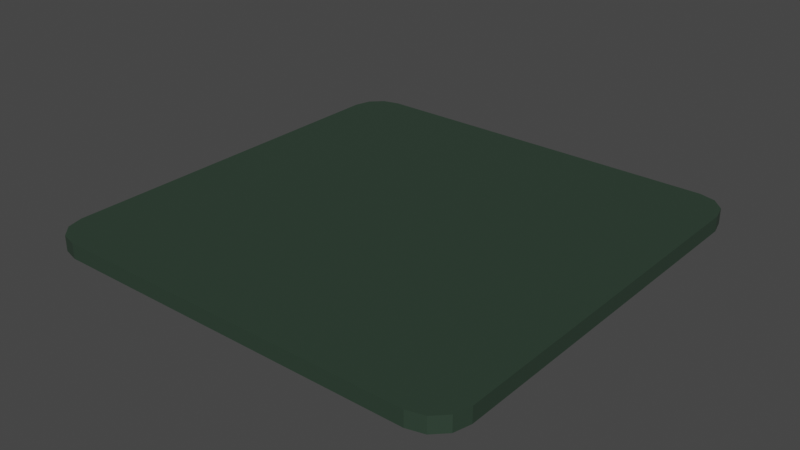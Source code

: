 # Source: FoodIngredient_Nori.blend  (saved by Blender 3.0.42; exported with 4.5.12 LTS)
import bpy
from mathutils import Matrix  # noqa: F401  (used for matrix-valued properties, if any)

bpy.ops.wm.read_factory_settings(use_empty=True)
scene = bpy.context.scene
scene.name = 'Scene'

# ---- collections
col_collection = bpy.data.collections.new('Collection'); scene.collection.children.link(col_collection)

# ---- images (referenced by path relative to the original .blend; pixels are not part of the script)
import os
ASSET_DIR = os.environ.get("B2B_ASSET_DIR", "")  # directory of the original .blend (textures are referenced by path, not embedded)
HERE = os.path.dirname(os.path.abspath(__file__))  # packed textures are extracted next to this script under _unpacked/

def load_image(name, relpath, width, height, colorspace="sRGB"):
    """Load a texture the original file referenced (path relative to the .blend, or extracted next to this script)."""
    p = next((c for c in (os.path.join(HERE, relpath), os.path.join(ASSET_DIR, relpath)) if relpath and os.path.exists(c)), "")
    if p:
        img = bpy.data.images.load(p, check_existing=True)
        img.name = name
    else:  # same state as the original file: an image datablock whose file is absent (Cycles renders it pink)
        img = bpy.data.images.new(name, width, height)
        img.source = "FILE"
        img.filepath = "//" + (relpath or name)
    img.colorspace_settings.name = colorspace
    return img
img_sushi_atlas_png = load_image('Sushi_Atlas.png', '_unpacked/Sushi_Atlas.a1e893e3.png', 512, 512, 'sRGB')

# ---- materials (node trees are filled in below, after node groups)
mat_atlas = bpy.data.materials.new('Atlas')
mat_atlas.alpha_threshold = 0.0
mat_atlas.use_transparent_shadow = False
mat_atlas.roughness = 0.5

# ---- material node trees
mat_atlas.use_nodes = True; mat_atlas.node_tree.nodes.clear()
_N = mat_atlas.node_tree.nodes; _L = mat_atlas.node_tree.links
n0 = _N.new('ShaderNodeOutputMaterial'); n0.name = 'Material Output'; n0.location = (650, 300)
n1 = _N.new('ShaderNodeTexImage'); n1.name = 'Image Texture'; n1.location = (-180, 300)
n1.width = 140
n1.image = img_sushi_atlas_png
n2 = _N.new('ShaderNodeBsdfPrincipled'); n2.name = 'Principled BSDF'; n2.location = (40, 371)
n2.distribution = 'GGX'
n2.subsurface_method = 'RANDOM_WALK_SKIN'
n2.inputs[3].default_value = 1.45
n2.inputs[27].default_value = (0.0, 0.0, 0.0, 1.0)
n2.inputs[28].default_value = 1.0
_L.new(n1.outputs[0], n2.inputs[0])
_L.new(n2.outputs[0], n0.inputs[0])
n0.is_active_output = True

# ---- world
world_world = bpy.data.worlds.new('World'); scene.world = world_world
world_world.use_nodes = True; world_world.node_tree.nodes.clear()
_N = world_world.node_tree.nodes; _L = world_world.node_tree.links
n0 = _N.new('ShaderNodeOutputWorld'); n0.name = 'World Output'; n0.location = (300, 300)
n1 = _N.new('ShaderNodeBackground'); n1.name = 'Background'; n1.location = (10, 300)
n1.inputs[0].default_value = (0.05088, 0.05088, 0.05088, 1.0)
_L.new(n1.outputs[0], n0.inputs[0])
n0.is_active_output = True
world_world.color = (0.05088, 0.05088, 0.05088)
world_world.use_sun_shadow = False
world_world.sun_shadow_jitter_overblur = 0.0

# ---- meshes
me_plane_003 = bpy.data.meshes.new('Plane.003')
me_plane_003.from_pydata([(-0.4295, -0.5066, 0.0), (-0.5066, -0.4295, 0.0), (-0.468, -0.4963, 0.0), (-0.4963, -0.468, 0.0), (0.5066, -0.4295, 0.0), (0.4295, -0.5066, 0.0), (0.4963, -0.468, 0.0), (0.468, -0.4963, 0.0), (-0.5066, 0.4295, 0.0), (-0.4295, 0.5066, 0.0), (-0.4963, 0.468, 0.0), (-0.468, 0.4963, 0.0), (0.4295, 0.5066, 0.0), (0.5066, 0.4295, 0.0), (0.468, 0.4963, 0.0), (0.4963, 0.468, 0.0), (-0.4295, 0.5066, 0.03567), (-0.5066, 0.4295, 0.03567), (-0.468, 0.4963, 0.03567), (-0.4963, 0.468, 0.03567), (-0.5066, -0.4295, 0.03567), (-0.4295, -0.5066, 0.03567), (-0.4963, -0.468, 0.03567), (-0.468, -0.4963, 0.03567), (0.4295, -0.5066, 0.03567), (0.5066, -0.4295, 0.03567), (0.468, -0.4963, 0.03567), (0.4963, -0.468, 0.03567), (0.5066, 0.4295, 0.03567), (0.4295, 0.5066, 0.03567), (0.4963, 0.468, 0.03567), (0.468, 0.4963, 0.03567)], [], [(0, 5, 24, 21), (4, 13, 28, 25), (12, 9, 16, 29), (0, 2, 3, 1, 8, 10, 11, 9, 12, 14, 15, 13, 4, 6, 7, 5), (20, 22, 23, 21, 24, 26, 27, 25, 28, 30, 31, 29, 16, 18, 19, 17), (4, 25, 27, 6), (6, 27, 26, 7), (7, 26, 24, 5), (20, 1, 3, 22), (22, 3, 2, 23), (23, 2, 0, 21), (12, 29, 31, 14), (14, 31, 30, 15), (15, 30, 28, 13), (16, 9, 11, 18), (18, 11, 10, 19), (19, 10, 8, 17), (8, 1, 20, 17)])
_uv = me_plane_003.uv_layers.new(name='UVMap')
_uv.uv.foreach_set('vector', [0.4717, 0.2899, 0.4717, 0.2902, 0.4717, 0.2902, 0.4717, 0.2899, 0.4717, 0.2898, 0.4717, 0.2895, 0.4718, 0.2895, 0.4718, 0.2898, 0.4717, 0.2899, 0.4717, 0.2896, 0.4717, 0.2896, 0.4717, 0.2899, 0.4717, 0.29, 0.4716, 0.29, 0.4716, 0.29, 0.4716, 0.29, 0.4708, 0.29, 0.4708, 0.29, 0.4708, 0.29, 0.4708, 0.29, 0.4708, 0.2895, 0.4708, 0.2895, 0.4708, 0.2895, 0.4708, 0.2895, 0.4716, 0.2895, 0.4716, 0.2895, 0.4716, 0.2895, 0.4717, 0.2895, 0.4716, 0.29, 0.4716, 0.29, 0.4716, 0.29, 0.4717, 0.29, 0.4717, 0.2905, 0.4716, 0.2905, 0.4716, 0.2905, 0.4716, 0.2905, 0.4708, 0.2905, 0.4708, 0.2905, 0.4708, 0.2905, 0.4708, 0.2905, 0.4708, 0.29, 0.4708, 0.29, 0.4708, 0.29, 0.4708, 0.29, 0.4717, 0.2898, 0.4718, 0.2898, 0.4718, 0.2898, 0.4717, 0.2898, 0.4717, 0.2898, 0.4718, 0.2898, 0.4718, 0.2898, 0.4717, 0.2898, 0.4717, 0.2898, 0.4718, 0.2898, 0.4718, 0.2899, 0.4717, 0.2899, 0.4717, 0.2898, 0.4717, 0.2898, 0.4717, 0.2898, 0.4717, 0.2898, 0.4717, 0.2898, 0.4717, 0.2898, 0.4717, 0.2898, 0.4717, 0.2898, 0.4717, 0.2898, 0.4717, 0.2898, 0.4717, 0.2899, 0.4717, 0.2899, 0.4717, 0.2899, 0.4717, 0.2899, 0.4717, 0.2899, 0.4717, 0.2899, 0.4717, 0.2899, 0.4717, 0.2899, 0.4717, 0.2899, 0.4717, 0.2899, 0.4717, 0.2899, 0.4717, 0.2899, 0.4717, 0.2899, 0.4717, 0.2899, 0.4717, 0.2896, 0.4717, 0.2896, 0.4717, 0.2895, 0.4717, 0.2895, 0.4717, 0.2895, 0.4717, 0.2895, 0.4717, 0.2895, 0.4717, 0.2895, 0.4717, 0.2895, 0.4717, 0.2895, 0.4717, 0.2895, 0.4717, 0.2895, 0.4717, 0.2895, 0.4717, 0.2898, 0.4717, 0.2898, 0.4717, 0.2895])
me_plane_003.materials.append(mat_atlas)
me_plane_003.use_remesh_preserve_volume = False
me_plane_003.use_remesh_preserve_attributes = False
me_plane_003.use_mirror_vertex_groups = False
me_plane_003.update()

# ---- objects
ob_foodingredient_nori = bpy.data.objects.new('FoodIngredient_Nori', me_plane_003)

# ---- transforms, parenting, visibility, modifiers, constraints
ob_foodingredient_nori.location = (0.0, 0.0, 0.0)
ob_foodingredient_nori.lineart.crease_threshold = 0.0

# ---- collection membership
col_collection.objects.link(ob_foodingredient_nori)

# ---- scene / render settings (as saved in the file)
scene.frame_start = 1; scene.frame_end = 250; scene.frame_set(1)
scene.render.engine = 'BLENDER_EEVEE_NEXT'
scene.cycles.sampling_pattern = 'TABULATED_SOBOL'
scene.cycles.use_light_tree = False
scene.view_settings.view_transform = 'Filmic'
bpy.context.view_layer.update()

# ---- added for rendering (the .blend has no active camera and no usable light): camera, sun
cam_auto = bpy.data.cameras.new('AutoCamera')
cam_auto.lens = 50.0
cam_auto.sensor_width = 36.0
cam_auto.clip_end = 1000.0
ob_auto_camera = bpy.data.objects.new('AutoCamera', cam_auto)
scene.collection.objects.link(ob_auto_camera)
ob_auto_camera.location = (1.32615, -1.59138, 1.07875)
ob_auto_camera.rotation_euler = (1.09748, -7.21219e-08, 0.694738)
scene.camera = ob_auto_camera
light_auto_sun = bpy.data.lights.new('AutoSun', 'SUN')
light_auto_sun.energy = 3.0
light_auto_sun.angle = 0.0523599
ob_auto_sun = bpy.data.objects.new('AutoSun', light_auto_sun)
scene.collection.objects.link(ob_auto_sun)
ob_auto_sun.rotation_euler = (0.872665, 0.174533, 0.523599)
bpy.context.view_layer.update()
